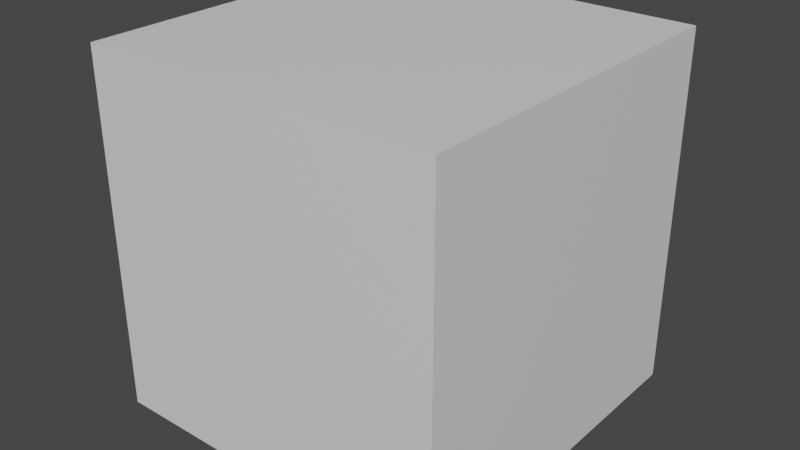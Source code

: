 # Source: skyboxcube.blend  (saved by Blender 2.83.19; exported with 4.5.12 LTS)
import bpy
from mathutils import Matrix  # noqa: F401  (used for matrix-valued properties, if any)

bpy.ops.wm.read_factory_settings(use_empty=True)
scene = bpy.context.scene
scene.name = 'Scene'

# ---- collections
col_collection = bpy.data.collections.new('Collection'); scene.collection.children.link(col_collection)

# ---- materials (node trees are filled in below, after node groups)
mat_material = bpy.data.materials.new('Material')
mat_material.alpha_threshold = 0.0
mat_material.use_transparent_shadow = False
mat_material.line_color = (0.0, 0.0, 0.0, 1.0)

# ---- material node trees
mat_material.use_nodes = True; mat_material.node_tree.nodes.clear()
_N = mat_material.node_tree.nodes; _L = mat_material.node_tree.links
n0 = _N.new('ShaderNodeOutputMaterial'); n0.name = 'Material Output'; n0.location = (300, 300)
n1 = _N.new('ShaderNodeBsdfPrincipled'); n1.name = 'Principled BSDF'; n1.location = (10, 300)
n1.distribution = 'GGX'
n1.subsurface_method = 'BURLEY'
n1.inputs[2].default_value = 0.4
n1.inputs[3].default_value = 1.45
n1.inputs[27].default_value = (0.0, 0.0, 0.0, 1.0)
n1.inputs[28].default_value = 1.0
_L.new(n1.outputs[0], n0.inputs[0])
n0.is_active_output = True

# ---- world
world_world = bpy.data.worlds.new('World'); scene.world = world_world
world_world.use_nodes = True; world_world.node_tree.nodes.clear()
_N = world_world.node_tree.nodes; _L = world_world.node_tree.links
n0 = _N.new('ShaderNodeOutputWorld'); n0.name = 'World Output'; n0.location = (300, 300)
n1 = _N.new('ShaderNodeBackground'); n1.name = 'Background'; n1.location = (10, 300)
n1.inputs[0].default_value = (0.05088, 0.05088, 0.05088, 1.0)
_L.new(n1.outputs[0], n0.inputs[0])
n0.is_active_output = True
world_world.color = (0.05088, 0.05088, 0.05088)
world_world.use_sun_shadow = False
world_world.sun_shadow_jitter_overblur = 0.0

# ---- meshes
me_cube = bpy.data.meshes.new('Cube')
me_cube.from_pydata([(1.0, 1.0, 1.0), (1.0, 1.0, -1.0), (1.0, -1.0, 1.0), (1.0, -1.0, -1.0), (-1.0, 1.0, 1.0), (-1.0, 1.0, -1.0), (-1.0, -1.0, 1.0), (-1.0, -1.0, -1.0)], [], [(0, 2, 6, 4), (3, 7, 6, 2), (7, 5, 4, 6), (5, 7, 3, 1), (1, 3, 2, 0), (5, 1, 0, 4)])
_uv = me_cube.uv_layers.new(name='UVMap')
_uv.uv.foreach_set('vector', [0.6667, 0.75, 0.3334, 0.75, 0.3334, 0.9999, 0.6667, 0.9999, 0.3334, 0.5, 0.0001083, 0.5, 0.0001083, 0.75, 0.3334, 0.75, 0.3334, 0.25, 0.6667, 0.25, 0.6667, 8.655e-05, 0.3334, 8.655e-05, 0.6667, 0.25, 0.3334, 0.25, 0.3334, 0.5, 0.6667, 0.5, 0.6667, 0.5, 0.3334, 0.5, 0.3334, 0.75, 0.6667, 0.75, 0.9999, 0.5, 0.6667, 0.5, 0.6667, 0.75, 0.9999, 0.75])
me_cube.materials.append(mat_material)
me_cube.use_remesh_preserve_volume = False
me_cube.use_remesh_preserve_attributes = False
me_cube.use_mirror_vertex_groups = False
me_cube.update()

# ---- objects
ob_cube = bpy.data.objects.new('Cube', me_cube)

# ---- transforms, parenting, visibility, modifiers, constraints
ob_cube.location = (0.0, 0.0, 0.0)
ob_cube.lock_rotations_4d = False
ob_cube.empty_display_type = 'ARROWS'
ob_cube.lineart.crease_threshold = 0.0

# ---- collection membership
col_collection.objects.link(ob_cube)

# ---- scene / render settings (as saved in the file)
scene.frame_start = 1; scene.frame_end = 250; scene.frame_set(232)
scene.render.engine = 'BLENDER_EEVEE_NEXT'
scene.cycles.use_denoising = False
scene.cycles.samples = 128
scene.cycles.sampling_pattern = 'TABULATED_SOBOL'
scene.cycles.use_adaptive_sampling = False
scene.cycles.use_light_tree = False
scene.view_settings.view_transform = 'Filmic'
bpy.context.view_layer.update()

# ---- added for rendering (the .blend has no active camera and no usable light): camera, sun
cam_auto = bpy.data.cameras.new('AutoCamera')
cam_auto.lens = 50.0
cam_auto.sensor_width = 36.0
cam_auto.clip_end = 1000.0
ob_auto_camera = bpy.data.objects.new('AutoCamera', cam_auto)
scene.collection.objects.link(ob_auto_camera)
ob_auto_camera.location = (3.20507, -3.84609, 2.56406)
ob_auto_camera.rotation_euler = (1.09748, -7.21219e-08, 0.694738)
scene.camera = ob_auto_camera
light_auto_sun = bpy.data.lights.new('AutoSun', 'SUN')
light_auto_sun.energy = 3.0
light_auto_sun.angle = 0.0523599
ob_auto_sun = bpy.data.objects.new('AutoSun', light_auto_sun)
scene.collection.objects.link(ob_auto_sun)
ob_auto_sun.rotation_euler = (0.872665, 0.174533, 0.523599)
bpy.context.view_layer.update()
